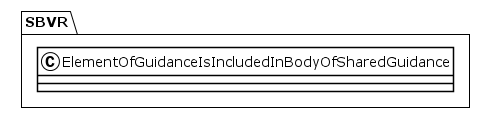

The diagram above was rendered by PlantUML. Its source (embedded in the PNG):
@startuml
!theme plain
package SBVR {
class ElementOfGuidanceIsIncludedInBodyOfSharedGuidance {
}
}
@enduml